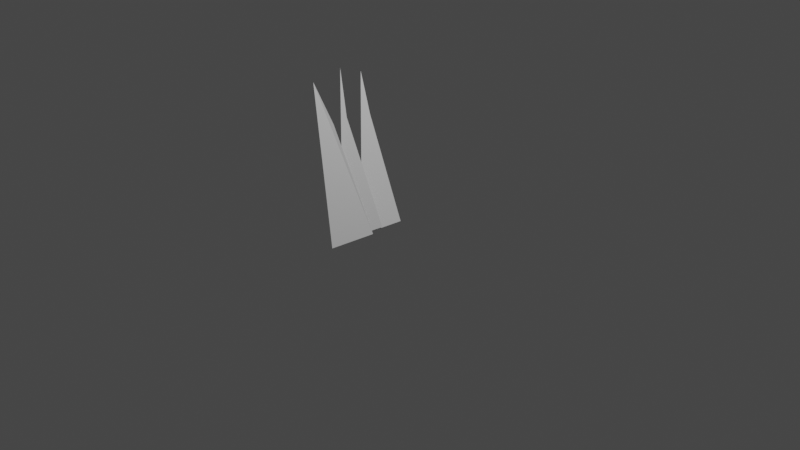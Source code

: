 # Source: Tr_va.blend  (saved by Blender 2.93.21; exported with 4.5.12 LTS)
import bpy
from mathutils import Matrix  # noqa: F401  (used for matrix-valued properties, if any)

bpy.ops.wm.read_factory_settings(use_empty=True)
scene = bpy.context.scene
scene.name = 'Scene'

# ---- collections
col_collection = bpy.data.collections.new('Collection'); scene.collection.children.link(col_collection)

# ---- world
world_world = bpy.data.worlds.new('World'); scene.world = world_world
world_world.use_nodes = True; world_world.node_tree.nodes.clear()
_N = world_world.node_tree.nodes; _L = world_world.node_tree.links
n0 = _N.new('ShaderNodeOutputWorld'); n0.name = 'World Output'; n0.location = (300, 300)
n1 = _N.new('ShaderNodeBackground'); n1.name = 'Background'; n1.location = (10, 300)
n1.inputs[0].default_value = (0.05088, 0.05088, 0.05088, 1.0)
_L.new(n1.outputs[0], n0.inputs[0])
n0.is_active_output = True
world_world.color = (0.05088, 0.05088, 0.05088)
world_world.use_sun_shadow = False
world_world.sun_shadow_jitter_overblur = 0.0

# ---- cameras
cam_camera = bpy.data.cameras.new('Camera')
cam_camera.clip_end = 100.0
cam_camera.ortho_scale = 7.314

# ---- lights
light_light = bpy.data.lights.new('Light', 'POINT')
light_light.transmission_factor = 0.0
light_light.energy = 1000.0
light_light.shadow_soft_size = 0.1
light_light.shadow_maximum_resolution = 0.006
light_light.use_absolute_resolution = True

# ---- meshes
me_plane = bpy.data.meshes.new('Plane')
me_plane.from_pydata([(-0.6869, -0.5831, -0.1756), (0.9863, -0.7497, -0.0006332), (-0.1982, -0.5447, -0.143), (1.008, -0.2404, 0.008882)], [], [(0, 1, 3, 2)])
_uv = me_plane.uv_layers.new(name='UVMap')
_uv.uv.foreach_set('vector', [0.0, 0.0, 1.0, 0.0, 1.0, 1.0, 0.0, 1.0])
me_plane.use_remesh_fix_poles = True
me_plane.use_remesh_preserve_attributes = False
me_plane.update()
me_plane_001 = bpy.data.meshes.new('Plane.001')
me_plane_001.from_pydata([(-0.6291, -0.73, -0.2247), (0.9866, -0.7484, -0.00123), (-0.1899, -0.5598, -0.1552), (1.012, -0.2252, 0.001824)], [], [(0, 1, 3, 2)])
_uv = me_plane_001.uv_layers.new(name='UVMap')
_uv.uv.foreach_set('vector', [0.0, 0.0, 1.0, 0.0, 1.0, 1.0, 0.0, 0.9758])
me_plane_001.use_remesh_fix_poles = True
me_plane_001.use_remesh_preserve_attributes = False
me_plane_001.update()
me_plane_002 = bpy.data.meshes.new('Plane.002')
me_plane_002.from_pydata([(-0.5485, -0.4293, -0.3426), (0.9866, -0.7484, -0.00123), (-0.1191, -0.3957, -0.2525), (1.012, -0.2252, 0.001824)], [], [(0, 1, 3, 2)])
_uv = me_plane_002.uv_layers.new(name='UVMap')
_uv.uv.foreach_set('vector', [0.0, 0.0, 1.0, 0.0, 1.0, 1.0, 0.0, 0.9758])
me_plane_002.use_remesh_fix_poles = True
me_plane_002.use_remesh_preserve_attributes = False
me_plane_002.update()

# ---- objects
ob_light = bpy.data.objects.new('Light', light_light)
ob_camera = bpy.data.objects.new('Camera', cam_camera)
ob_plane = bpy.data.objects.new('Plane', me_plane)
ob_plane_001 = bpy.data.objects.new('Plane.001', me_plane_001)
ob_plane_002 = bpy.data.objects.new('Plane.002', me_plane_002)

# ---- transforms, parenting, visibility, modifiers, constraints
ob_light.location = (4.076, 1.005, 5.904)
ob_light.rotation_euler = (0.6503, 0.05522, 1.866)
ob_light.lock_rotations_4d = False
ob_light.empty_display_type = 'ARROWS'
ob_light.color = (0.0, 0.0, 0.0, 0.0)
ob_light.lineart.crease_threshold = 0.0
ob_camera.location = (7.359, -6.926, 4.958)
ob_camera.rotation_euler = (1.109, 0.0, 0.8149)
ob_camera.lock_rotations_4d = False
ob_camera.empty_display_type = 'ARROWS'
ob_camera.color = (0.0, 0.0, 0.0, 0.0)
ob_camera.display_type = 'WIRE'
ob_camera.lineart.crease_threshold = 0.0
ob_plane.location = (0.0, 0.0, 1.0)
ob_plane.rotation_euler = (0.0, 1.571, 0.0)
ob_plane_001.location = (0.03217, -0.1626, 0.9858)
ob_plane_001.rotation_euler = (0.0, 1.571, 0.0)
ob_plane_002.location = (-0.004793, 0.2476, 0.9767)
ob_plane_002.rotation_euler = (0.0, 1.571, 0.0)

# ---- collection membership
col_collection.objects.link(ob_light)
col_collection.objects.link(ob_camera)
col_collection.objects.link(ob_plane)
col_collection.objects.link(ob_plane_001)
col_collection.objects.link(ob_plane_002)

# ---- scene / render settings (as saved in the file)
scene.camera = ob_camera
scene.frame_start = 1; scene.frame_end = 250; scene.frame_set(1)
scene.render.engine = 'BLENDER_EEVEE_NEXT'
scene.cycles.use_denoising = False
scene.cycles.samples = 128
scene.cycles.sampling_pattern = 'TABULATED_SOBOL'
scene.cycles.use_adaptive_sampling = False
scene.cycles.use_light_tree = False
scene.view_settings.view_transform = 'Filmic'
bpy.context.view_layer.update()
